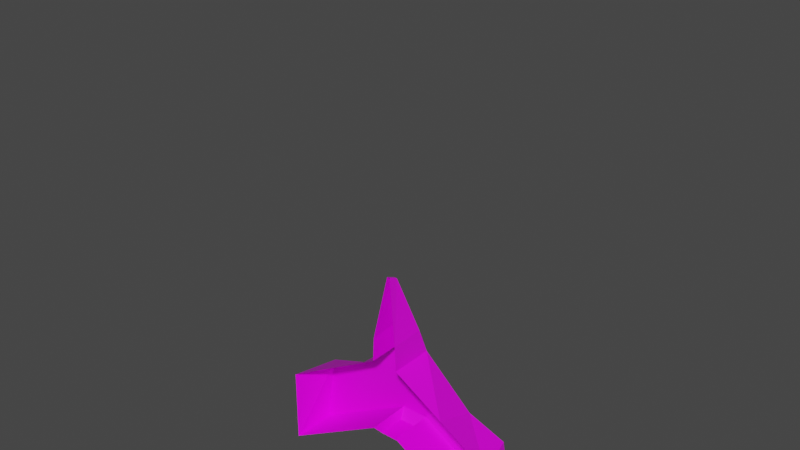 # Source: vaisseaugalaga.blend  (saved by Blender 2.90.8; exported with 4.5.12 LTS)
import bpy
from mathutils import Matrix  # noqa: F401  (used for matrix-valued properties, if any)

bpy.ops.wm.read_factory_settings(use_empty=True)
scene = bpy.context.scene
scene.name = 'Scene'

# ---- collections
col_collection = bpy.data.collections.new('Collection'); scene.collection.children.link(col_collection)

# ---- images (referenced by path relative to the original .blend; pixels are not part of the script)
import os
ASSET_DIR = os.environ.get("B2B_ASSET_DIR", "")  # directory of the original .blend (textures are referenced by path, not embedded)
HERE = os.path.dirname(os.path.abspath(__file__))  # packed textures are extracted next to this script under _unpacked/

def load_image(name, relpath, width, height, colorspace="sRGB"):
    """Load a texture the original file referenced (path relative to the .blend, or extracted next to this script)."""
    p = next((c for c in (os.path.join(HERE, relpath), os.path.join(ASSET_DIR, relpath)) if relpath and os.path.exists(c)), "")
    if p:
        img = bpy.data.images.load(p, check_existing=True)
        img.name = name
    else:  # same state as the original file: an image datablock whose file is absent (Cycles renders it pink)
        img = bpy.data.images.new(name, width, height)
        img.source = "FILE"
        img.filepath = "//" + (relpath or name)
    img.colorspace_settings.name = colorspace
    return img
img_unnamed_png_001 = load_image('unnamed.png.001', 'unnamed.png', 1024, 1024, 'sRGB')

# ---- materials (node trees are filled in below, after node groups)
mat_material = bpy.data.materials.new('Material')
mat_material.alpha_threshold = 0.0
mat_material.use_transparent_shadow = False
mat_material.line_color = (0.0, 0.0, 0.0, 1.0)

# ---- material node trees
mat_material.use_nodes = True; mat_material.node_tree.nodes.clear()
_N = mat_material.node_tree.nodes; _L = mat_material.node_tree.links
n0 = _N.new('ShaderNodeOutputMaterial'); n0.name = 'Material Output'; n0.location = (300, 300)
n1 = _N.new('ShaderNodeBsdfPrincipled'); n1.name = 'Principled BSDF'; n1.location = (10, 300)
n1.distribution = 'GGX'
n1.subsurface_method = 'BURLEY'
n1.inputs[2].default_value = 0.4
n1.inputs[3].default_value = 1.45
n1.inputs[27].default_value = (0.0, 0.0, 0.0, 1.0)
n1.inputs[28].default_value = 1.0
n2 = _N.new('ShaderNodeTexImage'); n2.name = 'Texture image'; n2.location = (-280, 280)
n2.image = img_unnamed_png_001
_L.new(n1.outputs[0], n0.inputs[0])
_L.new(n2.outputs[0], n1.inputs[0])
n0.is_active_output = True

# ---- world
world_world = bpy.data.worlds.new('World'); scene.world = world_world
world_world.use_nodes = True; world_world.node_tree.nodes.clear()
_N = world_world.node_tree.nodes; _L = world_world.node_tree.links
n0 = _N.new('ShaderNodeOutputWorld'); n0.name = 'World Output'; n0.location = (300, 300)
n1 = _N.new('ShaderNodeBackground'); n1.name = 'Background'; n1.location = (10, 300)
n1.inputs[0].default_value = (0.05088, 0.05088, 0.05088, 1.0)
_L.new(n1.outputs[0], n0.inputs[0])
n0.is_active_output = True
world_world.color = (0.05088, 0.05088, 0.05088)
world_world.use_sun_shadow = False
world_world.sun_shadow_jitter_overblur = 0.0

# ---- meshes
me_cube = bpy.data.meshes.new('Cube')
me_cube.from_pydata([(0.7427, 0.9666, 0.5776), (0.7427, 0.9666, -0.6686), (0.1093, -2.273, -0.3262), (0.1093, -2.355, -0.7576), (-0.7427, 0.9666, 0.5776), (-0.7427, 0.9666, -0.6686), (-0.1093, -2.273, -0.3262), (-0.1093, -2.355, -0.7576), (-1.0, -0.6479, -1.045), (0.6441, -0.8972, 0.9329), (-0.6441, -0.8972, 0.9329), (1.0, -0.6479, -1.045), (-0.9093, -1.132, -1.045), (0.6036, -1.073, 0.5632), (-0.6036, -1.073, 0.5632), (0.9093, -1.132, -1.045), (-0.9093, -1.156, 0.5218), (-1.0, -0.6479, 0.9545), (1.0, -0.6479, 0.9545), (0.9093, -1.156, 0.5218), (0.0, -0.9468, 0.9329), (0.0, -1.144, 0.5632), (1.0, 0.7867, -1.045), (-1.0, 0.7867, -1.045), (1.0, 0.7867, 0.9545), (-1.0, 0.7867, 0.9545), (8.561, 1.93, 0.9545), (8.561, 1.93, -1.045), (-8.561, 1.93, 0.9545), (-8.561, 1.93, -1.045), (-7.644, 0.495, 0.9545), (8.561, 0.495, -1.045), (-8.561, 0.495, -1.045), (7.644, 0.495, 0.9545), (-4.78, 1.358, 0.9545), (-4.78, 0.2328, 0.9545), (-4.78, -0.07646, -1.045), (-4.78, 1.358, -1.045), (4.78, 0.2328, 0.9545), (4.78, 1.358, 0.9545), (4.78, 1.358, -1.045), (4.78, -0.07646, -1.045)], [], [(19, 16, 6, 2), (3, 2, 6, 7), (15, 19, 2, 3), (5, 4, 0, 1), (12, 16, 17, 8), (24, 25, 17, 18), (7, 6, 16, 12), (11, 18, 19, 15), (20, 10, 14, 21), (14, 10, 17, 16), (10, 20, 9, 18, 17), (9, 13, 19, 18), (13, 21, 14, 16, 19), (9, 20, 21, 13), (1, 0, 24, 22), (4, 5, 23, 25), (0, 4, 25, 24), (40, 39, 26, 27), (39, 38, 33, 26), (29, 32, 30, 28), (26, 33, 31, 27), (35, 34, 28, 30), (36, 35, 30, 32), (38, 41, 31, 33), (34, 37, 29, 28), (25, 23, 37, 34), (8, 17, 35, 36), (17, 25, 34, 35), (18, 11, 41, 38), (24, 18, 38, 39), (22, 24, 39, 40)])
_uv = me_cube.uv_layers.new(name='UVMap')
_uv.uv.foreach_set('vector', [0.09554, 0.4643, 0.09655, 0.5657, 0.02415, 0.522, 0.0244, 0.5106, 0.0003365, 0.5094, 0.0244, 0.5106, 0.02415, 0.522, 6.023e-05, 0.5226, 0.01392, 0.4244, 0.09554, 0.4643, 0.0244, 0.5106, 0.0003365, 0.5094, 0.3227, 0.5591, 0.2507, 0.5591, 0.251, 0.4734, 0.3229, 0.4734, 0.01497, 0.6074, 0.09655, 0.5657, 0.1395, 0.577, 0.02843, 0.6337, 0.2258, 0.4552, 0.2268, 0.5776, 0.1395, 0.577, 0.1379, 0.4524, 6.023e-05, 0.5226, 0.02415, 0.522, 0.09655, 0.5657, 0.01497, 0.6074, 0.02672, 0.3978, 0.1379, 0.4524, 0.09554, 0.4643, 0.01392, 0.4244, 0.1227, 0.5147, 0.1244, 0.5516, 0.1018, 0.5487, 0.09849, 0.5149, 0.1018, 0.5487, 0.1244, 0.5516, 0.1395, 0.577, 0.09655, 0.5657, 0.1244, 0.5516, 0.1227, 0.5147, 0.1235, 0.4779, 0.1379, 0.4524, 0.1395, 0.577, 0.1235, 0.4779, 0.1011, 0.4812, 0.09554, 0.4643, 0.1379, 0.4524, 0.1011, 0.4812, 0.09849, 0.5149, 0.1018, 0.5487, 0.09655, 0.5657, 0.09554, 0.4643, 0.1235, 0.4779, 0.1227, 0.5147, 0.09849, 0.5149, 0.1011, 0.4812, 0.3229, 0.4734, 0.251, 0.4734, 0.2258, 0.4552, 0.345, 0.4548, 0.2507, 0.5591, 0.3227, 0.5591, 0.3439, 0.5764, 0.2268, 0.5776, 0.251, 0.4734, 0.2507, 0.5591, 0.2268, 0.5776, 0.2258, 0.4552, 0.3628, 0.2454, 0.2631, 0.241, 0.2752, 0.1177, 0.3514, 0.04969, 0.2631, 0.241, 0.2058, 0.2361, 0.2366, 0.1274, 0.2752, 0.1177, 0.31, 0.9759, 0.2184, 0.9999, 0.2277, 0.8972, 0.2656, 0.9098, 0.2752, 0.1177, 0.2366, 0.1274, 0.2387, 6.023e-05, 0.3514, 0.04969, 0.1999, 0.7934, 0.2541, 0.7907, 0.2656, 0.9098, 0.2277, 0.8972, 0.1005, 0.8312, 0.1999, 0.7934, 0.2277, 0.8972, 0.2184, 0.9999, 0.2058, 0.2361, 0.1007, 0.1936, 0.2387, 6.023e-05, 0.2366, 0.1274, 0.2541, 0.7907, 0.3628, 0.7933, 0.31, 0.9759, 0.2656, 0.9098, 0.2268, 0.5776, 0.3439, 0.5764, 0.3628, 0.7933, 0.2541, 0.7907, 0.02843, 0.6337, 0.1395, 0.577, 0.1999, 0.7934, 0.1005, 0.8312, 0.1395, 0.577, 0.2268, 0.5776, 0.2541, 0.7907, 0.1999, 0.7934, 0.1379, 0.4524, 0.02672, 0.3978, 0.1007, 0.1936, 0.2058, 0.2361, 0.2258, 0.4552, 0.1379, 0.4524, 0.2058, 0.2361, 0.2631, 0.241, 0.345, 0.4548, 0.2258, 0.4552, 0.2631, 0.241, 0.3628, 0.2454])
me_cube.materials.append(mat_material)
me_cube.use_remesh_preserve_volume = False
me_cube.use_remesh_preserve_attributes = False
me_cube.use_mirror_y = True
me_cube.use_mirror_vertex_groups = False
me_cube.update()
me_cube_001 = bpy.data.meshes.new('Cube.001')
me_cube_001.from_pydata([], [], [])
_uv = me_cube_001.uv_layers.new(name='UVMap')
_uv.uv.foreach_set('vector', [])
me_cube_001.materials.append(mat_material)
me_cube_001.use_remesh_preserve_volume = False
me_cube_001.use_remesh_preserve_attributes = False
me_cube_001.use_mirror_y = True
me_cube_001.use_mirror_vertex_groups = False
me_cube_001.update()

# ---- objects
ob_cube = bpy.data.objects.new('Cube', me_cube)
ob_cube_001 = bpy.data.objects.new('Cube.001', me_cube_001)

# ---- transforms, parenting, visibility, modifiers, constraints
ob_cube.location = (-0.03164, 0.05364, 0.04548)
ob_cube.rotation_euler = (-1.571, 0.0, 0.0)
ob_cube.scale = (0.1202, 0.4672, 0.197)
ob_cube.lock_rotations_4d = False
ob_cube.empty_display_type = 'ARROWS'
ob_cube.lineart.crease_threshold = 0.0
ob_cube.use_mesh_mirror_y = True
ob_cube_001.location = (0.04326, 0.1337, 3.952)
ob_cube_001.scale = (1.0, 3.886, 1.0)
ob_cube_001.lock_rotations_4d = False
ob_cube_001.empty_display_type = 'ARROWS'
ob_cube_001.lineart.crease_threshold = 0.0
ob_cube_001.use_mesh_mirror_y = True

# ---- collection membership
col_collection.objects.link(ob_cube)
col_collection.objects.link(ob_cube_001)

# ---- scene / render settings (as saved in the file)
scene.frame_start = 1; scene.frame_end = 250; scene.frame_set(1)
scene.render.engine = 'BLENDER_EEVEE_NEXT'
scene.cycles.use_denoising = False
scene.cycles.samples = 128
scene.cycles.sampling_pattern = 'TABULATED_SOBOL'
scene.cycles.use_adaptive_sampling = False
scene.cycles.use_light_tree = False
scene.view_settings.view_transform = 'Filmic'
bpy.context.view_layer.update()

# ---- added for rendering (the .blend has no active camera and no usable light): camera, sun
cam_auto = bpy.data.cameras.new('AutoCamera')
cam_auto.lens = 50.0
cam_auto.sensor_width = 36.0
cam_auto.clip_end = 1000.0
ob_auto_camera = bpy.data.objects.new('AutoCamera', cam_auto)
scene.collection.objects.link(ob_auto_camera)
ob_auto_camera.location = (4.82099, -5.77847, 5.42996)
ob_auto_camera.rotation_euler = (1.09748, -7.21219e-08, 0.694738)
scene.camera = ob_auto_camera
light_auto_sun = bpy.data.lights.new('AutoSun', 'SUN')
light_auto_sun.energy = 3.0
light_auto_sun.angle = 0.0523599
ob_auto_sun = bpy.data.objects.new('AutoSun', light_auto_sun)
scene.collection.objects.link(ob_auto_sun)
ob_auto_sun.rotation_euler = (0.872665, 0.174533, 0.523599)
bpy.context.view_layer.update()
